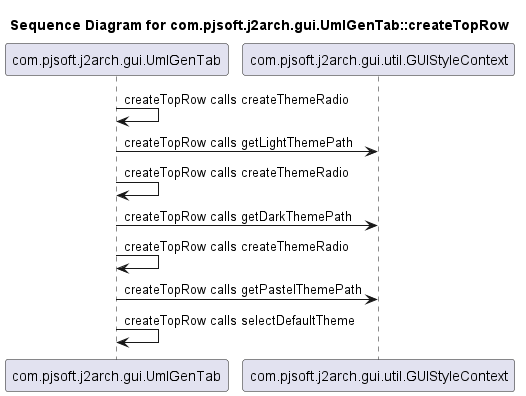

The diagram above was rendered by PlantUML. Its source (embedded in the PNG):
@startuml
title Sequence Diagram for com.pjsoft.j2arch.gui.UmlGenTab::createTopRow
com.pjsoft.j2arch.gui.UmlGenTab -> com.pjsoft.j2arch.gui.UmlGenTab : createTopRow calls createThemeRadio
com.pjsoft.j2arch.gui.UmlGenTab -> com.pjsoft.j2arch.gui.util.GUIStyleContext : createTopRow calls getLightThemePath
com.pjsoft.j2arch.gui.UmlGenTab -> com.pjsoft.j2arch.gui.UmlGenTab : createTopRow calls createThemeRadio
com.pjsoft.j2arch.gui.UmlGenTab -> com.pjsoft.j2arch.gui.util.GUIStyleContext : createTopRow calls getDarkThemePath
com.pjsoft.j2arch.gui.UmlGenTab -> com.pjsoft.j2arch.gui.UmlGenTab : createTopRow calls createThemeRadio
com.pjsoft.j2arch.gui.UmlGenTab -> com.pjsoft.j2arch.gui.util.GUIStyleContext : createTopRow calls getPastelThemePath
com.pjsoft.j2arch.gui.UmlGenTab -> com.pjsoft.j2arch.gui.UmlGenTab : createTopRow calls selectDefaultTheme
@enduml